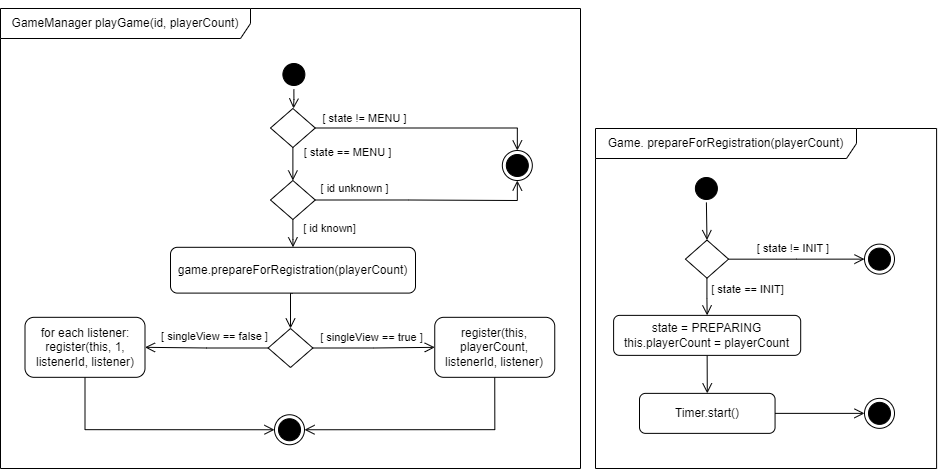

The diagram above was exported from draw.io. Its source (the exported page's mxGraphModel, read from the mxfile embedded in the PNG):
<mxGraphModel dx="4476" dy="2125" grid="1" gridSize="10" guides="1" tooltips="1" connect="1" arrows="1" fold="1" page="1" pageScale="1" pageWidth="827" pageHeight="1169" math="0" shadow="0">
  <root>
    <mxCell id="0" />
    <mxCell id="1" parent="0" />
    <mxCell id="2" value="&lt;div&gt;&lt;br&gt;&lt;/div&gt;&lt;div&gt;&lt;br&gt;&lt;/div&gt;" style="text;html=1;align=center;verticalAlign=middle;resizable=0;points=[];autosize=1;strokeColor=none;fillColor=none;" vertex="1" parent="1">
      <mxGeometry x="-1881.51" y="1110" width="20" height="40" as="geometry" />
    </mxCell>
    <mxCell id="3" value="" style="ellipse;html=1;shape=startState;fillColor=#000000;strokeColor=#000000;" vertex="1" parent="1">
      <mxGeometry x="-2081.62" y="1169" width="30" height="30" as="geometry" />
    </mxCell>
    <mxCell id="4" value="" style="edgeStyle=orthogonalEdgeStyle;html=1;verticalAlign=bottom;endArrow=open;endSize=8;strokeColor=#000000;rounded=0;" edge="1" source="3" parent="1">
      <mxGeometry relative="1" as="geometry">
        <mxPoint x="-2067" y="1218" as="targetPoint" />
      </mxGeometry>
    </mxCell>
    <mxCell id="5" style="edgeStyle=orthogonalEdgeStyle;rounded=0;orthogonalLoop=1;jettySize=auto;html=1;exitX=0;exitY=0.5;exitDx=0;exitDy=0;exitPerimeter=0;entryX=1;entryY=0.5;entryDx=0;entryDy=0;endArrow=open;endFill=0;endSize=8;" edge="1" source="9" target="13" parent="1">
      <mxGeometry relative="1" as="geometry" />
    </mxCell>
    <mxCell id="6" value="[ singleView == false ]" style="edgeLabel;html=1;align=center;verticalAlign=middle;resizable=0;points=[];" connectable="0" vertex="1" parent="5">
      <mxGeometry x="0.2555" y="1" relative="1" as="geometry">
        <mxPoint x="23" y="-12" as="offset" />
      </mxGeometry>
    </mxCell>
    <mxCell id="7" style="edgeStyle=orthogonalEdgeStyle;rounded=0;orthogonalLoop=1;jettySize=auto;html=1;exitX=1;exitY=0.5;exitDx=0;exitDy=0;exitPerimeter=0;endArrow=open;endFill=0;endSize=8;" edge="1" source="9" target="15" parent="1">
      <mxGeometry relative="1" as="geometry" />
    </mxCell>
    <mxCell id="8" value="[ singleView == true ]" style="edgeLabel;html=1;align=center;verticalAlign=middle;resizable=0;points=[];" connectable="0" vertex="1" parent="7">
      <mxGeometry x="-0.2476" y="-1" relative="1" as="geometry">
        <mxPoint x="12" y="-12" as="offset" />
      </mxGeometry>
    </mxCell>
    <mxCell id="9" value="" style="strokeWidth=1;html=1;shape=mxgraph.flowchart.decision;whiteSpace=wrap;" vertex="1" parent="1">
      <mxGeometry x="-2092.38" y="1438" width="44.77" height="39" as="geometry" />
    </mxCell>
    <mxCell id="10" style="edgeStyle=orthogonalEdgeStyle;rounded=0;orthogonalLoop=1;jettySize=auto;html=1;exitX=0.5;exitY=1;exitDx=0;exitDy=0;entryX=0.5;entryY=0;entryDx=0;entryDy=0;entryPerimeter=0;endArrow=open;endFill=0;endSize=8;" edge="1" source="11" target="9" parent="1">
      <mxGeometry relative="1" as="geometry" />
    </mxCell>
    <mxCell id="11" value="game.prepareForRegistration(playerCount)" style="rounded=1;whiteSpace=wrap;html=1;" vertex="1" parent="1">
      <mxGeometry x="-2190" y="1356.81" width="245" height="45.79" as="geometry" />
    </mxCell>
    <mxCell id="12" style="edgeStyle=orthogonalEdgeStyle;rounded=0;orthogonalLoop=1;jettySize=auto;html=1;exitX=0.5;exitY=1;exitDx=0;exitDy=0;entryX=0;entryY=0.5;entryDx=0;entryDy=0;endArrow=open;endFill=0;endSize=8;" edge="1" source="13" target="16" parent="1">
      <mxGeometry relative="1" as="geometry" />
    </mxCell>
    <mxCell id="13" value="for each listener: register(this, 1, listenerId, listener) " style="rounded=1;whiteSpace=wrap;html=1;" vertex="1" parent="1">
      <mxGeometry x="-2335.5" y="1426.82" width="120" height="60" as="geometry" />
    </mxCell>
    <mxCell id="14" style="edgeStyle=orthogonalEdgeStyle;rounded=0;orthogonalLoop=1;jettySize=auto;html=1;exitX=0.5;exitY=1;exitDx=0;exitDy=0;entryX=1;entryY=0.5;entryDx=0;entryDy=0;endArrow=open;endFill=0;endSize=8;" edge="1" source="15" target="16" parent="1">
      <mxGeometry relative="1" as="geometry" />
    </mxCell>
    <mxCell id="15" value="register(this, playerCount, listenerId, listener)" style="rounded=1;whiteSpace=wrap;html=1;" vertex="1" parent="1">
      <mxGeometry x="-1925.75" y="1426.82" width="120" height="60" as="geometry" />
    </mxCell>
    <mxCell id="16" value="" style="ellipse;html=1;shape=endState;fillColor=#000000;strokeColor=#000000;fontSize=11;sketch=0;" vertex="1" parent="1">
      <mxGeometry x="-2086" y="1524.25" width="30" height="30" as="geometry" />
    </mxCell>
    <mxCell id="17" style="edgeStyle=orthogonalEdgeStyle;rounded=0;orthogonalLoop=1;jettySize=auto;html=1;entryX=0.5;entryY=0;entryDx=0;entryDy=0;endArrow=open;endFill=0;endSize=8;" edge="1" target="23" parent="1">
      <mxGeometry relative="1" as="geometry">
        <mxPoint x="-1654.1149999999998" y="1311.9300000000007" as="sourcePoint" />
      </mxGeometry>
    </mxCell>
    <mxCell id="18" value="" style="ellipse;html=1;shape=endState;fillColor=#000000;strokeColor=#000000;fontSize=11;sketch=0;" vertex="1" parent="1">
      <mxGeometry x="-1496" y="1507.8699999999997" width="30" height="30" as="geometry" />
    </mxCell>
    <mxCell id="19" style="edgeStyle=orthogonalEdgeStyle;rounded=0;orthogonalLoop=1;jettySize=auto;html=1;entryX=0;entryY=0.5;entryDx=0;entryDy=0;endArrow=open;endFill=0;endSize=8;" edge="1" source="23" target="25" parent="1">
      <mxGeometry relative="1" as="geometry">
        <mxPoint x="-1526.7700000000004" y="1410.9299999999998" as="targetPoint" />
      </mxGeometry>
    </mxCell>
    <mxCell id="20" value="[ state != INIT ]&amp;nbsp;" style="edgeLabel;html=1;align=center;verticalAlign=middle;resizable=0;points=[];" connectable="0" vertex="1" parent="19">
      <mxGeometry x="-0.1627" y="-2" relative="1" as="geometry">
        <mxPoint x="9" y="-13" as="offset" />
      </mxGeometry>
    </mxCell>
    <mxCell id="21" style="edgeStyle=orthogonalEdgeStyle;rounded=0;orthogonalLoop=1;jettySize=auto;html=1;entryX=0.5;entryY=0;entryDx=0;entryDy=0;endArrow=open;endFill=0;endSize=8;" edge="1" source="23" target="27" parent="1">
      <mxGeometry relative="1" as="geometry">
        <mxPoint x="-1654.1100000000001" y="1585.9299999999998" as="targetPoint" />
      </mxGeometry>
    </mxCell>
    <mxCell id="22" value="[ state == INIT]" style="edgeLabel;html=1;align=center;verticalAlign=middle;resizable=0;points=[];" connectable="0" vertex="1" parent="21">
      <mxGeometry x="-0.2803" relative="1" as="geometry">
        <mxPoint x="40" y="-2" as="offset" />
      </mxGeometry>
    </mxCell>
    <mxCell id="23" value="" style="rhombus;whiteSpace=wrap;html=1;" vertex="1" parent="1">
      <mxGeometry x="-1675.07" y="1349.5900000000001" width="43.12" height="38.07" as="geometry" />
    </mxCell>
    <mxCell id="24" value="Timer.start()" style="rounded=1;whiteSpace=wrap;html=1;" vertex="1" parent="1">
      <mxGeometry x="-1721" y="1502.8699999999997" width="135.56" height="40" as="geometry" />
    </mxCell>
    <mxCell id="25" value="" style="ellipse;html=1;shape=endState;fillColor=#000000;strokeColor=#000000;fontSize=11;sketch=0;" vertex="1" parent="1">
      <mxGeometry x="-1496" y="1353.6299999999999" width="30" height="30" as="geometry" />
    </mxCell>
    <mxCell id="26" style="edgeStyle=orthogonalEdgeStyle;rounded=0;orthogonalLoop=1;jettySize=auto;html=1;exitX=0.5;exitY=1;exitDx=0;exitDy=0;entryX=0.5;entryY=0;entryDx=0;entryDy=0;endArrow=open;endFill=0;endSize=8;" edge="1" source="27" target="24" parent="1">
      <mxGeometry relative="1" as="geometry" />
    </mxCell>
    <mxCell id="27" value="state = PREPARING&lt;br&gt;this.playerCount = playerCount" style="rounded=1;whiteSpace=wrap;html=1;" vertex="1" parent="1">
      <mxGeometry x="-1746.9" y="1424.87" width="187.09" height="40" as="geometry" />
    </mxCell>
    <mxCell id="28" style="edgeStyle=orthogonalEdgeStyle;rounded=0;orthogonalLoop=1;jettySize=auto;html=1;exitX=1;exitY=0.5;exitDx=0;exitDy=0;entryX=0;entryY=0.5;entryDx=0;entryDy=0;endArrow=open;endFill=0;endSize=8;" edge="1" source="24" target="18" parent="1">
      <mxGeometry relative="1" as="geometry">
        <mxPoint x="-1585.44" y="1645.37" as="sourcePoint" />
      </mxGeometry>
    </mxCell>
    <mxCell id="29" value="" style="ellipse;html=1;shape=startState;fillColor=#000000;strokeColor=#000000;" vertex="1" parent="1">
      <mxGeometry x="-1669.1100000000001" y="1283" width="30" height="30" as="geometry" />
    </mxCell>
    <mxCell id="30" style="edgeStyle=orthogonalEdgeStyle;rounded=0;orthogonalLoop=1;jettySize=auto;html=1;exitX=0.5;exitY=1;exitDx=0;exitDy=0;exitPerimeter=0;entryX=0.5;entryY=0;entryDx=0;entryDy=0;endArrow=open;endFill=0;endSize=8;entryPerimeter=0;" edge="1" source="32" target="39" parent="1">
      <mxGeometry relative="1" as="geometry">
        <mxPoint x="-2067.5" y="1286.81" as="targetPoint" />
      </mxGeometry>
    </mxCell>
    <mxCell id="31" style="edgeStyle=orthogonalEdgeStyle;rounded=0;orthogonalLoop=1;jettySize=auto;html=1;endArrow=open;endFill=0;endSize=8;" edge="1" source="32" target="33" parent="1">
      <mxGeometry relative="1" as="geometry" />
    </mxCell>
    <mxCell id="32" value="" style="strokeWidth=1;html=1;shape=mxgraph.flowchart.decision;whiteSpace=wrap;" vertex="1" parent="1">
      <mxGeometry x="-2090" y="1218" width="44.77" height="39" as="geometry" />
    </mxCell>
    <mxCell id="33" value="" style="ellipse;html=1;shape=endState;fillColor=#000000;strokeColor=#000000;fontSize=11;sketch=0;" vertex="1" parent="1">
      <mxGeometry x="-1858.17" y="1260" width="30" height="30" as="geometry" />
    </mxCell>
    <mxCell id="34" value="[ state == MENU ]" style="edgeLabel;html=1;align=center;verticalAlign=middle;resizable=0;points=[];" connectable="0" vertex="1" parent="1">
      <mxGeometry x="-2013.0166666666669" y="1261.5933031849104" as="geometry" />
    </mxCell>
    <mxCell id="35" value="[ state != MENU ]" style="edgeLabel;html=1;align=center;verticalAlign=middle;resizable=0;points=[];" connectable="0" vertex="1" parent="1">
      <mxGeometry x="-2009.996666666667" y="1230.0033031849105" as="geometry">
        <mxPoint x="14" y="-2" as="offset" />
      </mxGeometry>
    </mxCell>
    <mxCell id="36" value="Game. prepareForRegistration(playerCount)" style="shape=umlFrame;whiteSpace=wrap;html=1;sketch=0;fillColor=default;width=261;height=30;align=center;" vertex="1" parent="1">
      <mxGeometry x="-1765" y="1238" width="341.1" height="340" as="geometry" />
    </mxCell>
    <mxCell id="37" style="edgeStyle=orthogonalEdgeStyle;rounded=0;orthogonalLoop=1;jettySize=auto;html=1;exitX=1;exitY=0.5;exitDx=0;exitDy=0;exitPerimeter=0;entryX=0.5;entryY=1;entryDx=0;entryDy=0;fontSize=11;endArrow=open;endFill=0;endSize=8;" edge="1" source="39" target="33" parent="1">
      <mxGeometry relative="1" as="geometry" />
    </mxCell>
    <mxCell id="38" style="edgeStyle=orthogonalEdgeStyle;rounded=0;orthogonalLoop=1;jettySize=auto;html=1;exitX=0.5;exitY=1;exitDx=0;exitDy=0;exitPerimeter=0;fontSize=11;endArrow=open;endFill=0;endSize=8;" edge="1" source="39" target="11" parent="1">
      <mxGeometry relative="1" as="geometry">
        <mxPoint x="-2057.5" y="1356.81" as="targetPoint" />
      </mxGeometry>
    </mxCell>
    <mxCell id="39" value="" style="strokeWidth=1;html=1;shape=mxgraph.flowchart.decision;whiteSpace=wrap;" vertex="1" parent="1">
      <mxGeometry x="-2090" y="1290" width="44.77" height="39" as="geometry" />
    </mxCell>
    <mxCell id="40" value="[ id unknown ]" style="edgeLabel;html=1;align=center;verticalAlign=middle;resizable=0;points=[];" connectable="0" vertex="1" parent="1">
      <mxGeometry x="-2019.996666666667" y="1300.0033031849105" as="geometry">
        <mxPoint x="14" y="-2" as="offset" />
      </mxGeometry>
    </mxCell>
    <mxCell id="41" value="[ id known]" style="edgeLabel;html=1;align=center;verticalAlign=middle;resizable=0;points=[];" connectable="0" vertex="1" parent="1">
      <mxGeometry x="-2045.226666666667" y="1340.0033031849105" as="geometry">
        <mxPoint x="14" y="-2" as="offset" />
      </mxGeometry>
    </mxCell>
    <mxCell id="42" value="GameManager playGame(id, playerCount)" style="shape=umlFrame;whiteSpace=wrap;html=1;sketch=0;fillColor=default;width=250;height=30;align=center;" vertex="1" parent="1">
      <mxGeometry x="-2360" y="1118" width="580" height="460" as="geometry" />
    </mxCell>
  </root>
</mxGraphModel>